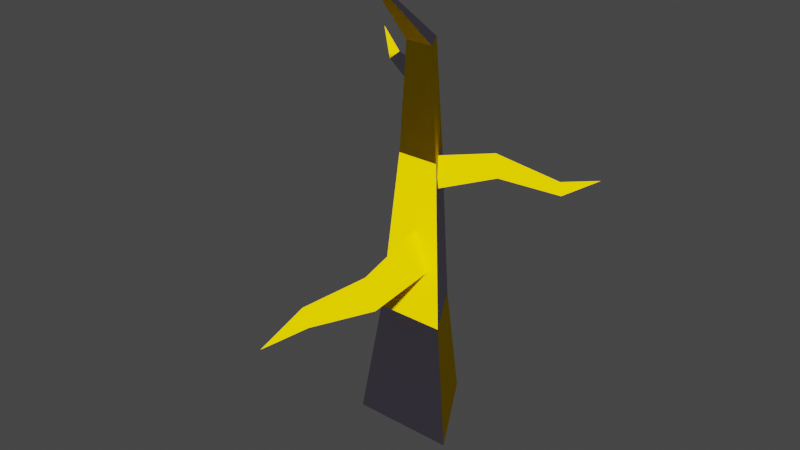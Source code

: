 # Source: tree.blend  (saved by Blender 3.3.6; exported with 4.5.12 LTS)
import bpy
from mathutils import Matrix  # noqa: F401  (used for matrix-valued properties, if any)

bpy.ops.wm.read_factory_settings(use_empty=True)
scene = bpy.context.scene
scene.name = 'Scene'

# ---- collections
col_collection = bpy.data.collections.new('Collection'); scene.collection.children.link(col_collection)

# ---- materials (node trees are filled in below, after node groups)
mat_material_001 = bpy.data.materials.new('Material.001')
mat_material_001.use_transparent_shadow = False
mat_orange = bpy.data.materials.new('orange')
mat_orange.use_transparent_shadow = False
mat_lpurp = bpy.data.materials.new('lpurp')
mat_lpurp.use_transparent_shadow = False

# ---- material node trees
mat_material_001.use_nodes = True; mat_material_001.node_tree.nodes.clear()
_N = mat_material_001.node_tree.nodes; _L = mat_material_001.node_tree.links
n0 = _N.new('ShaderNodeBsdfPrincipled'); n0.name = 'Principled BSDF'; n0.location = (10, 300)
n0.distribution = 'GGX'
n0.subsurface_method = 'RANDOM_WALK_SKIN'
n0.inputs[3].default_value = 1.45
n0.inputs[27].default_value = (0.0, 0.0, 0.0, 1.0)
n0.inputs[28].default_value = 1.0
n1 = _N.new('ShaderNodeOutputMaterial'); n1.name = 'Material Output'; n1.location = (300, 300)
_L.new(n0.outputs[0], n1.inputs[0])
n1.is_active_output = True
mat_orange.use_nodes = True; mat_orange.node_tree.nodes.clear()
_N = mat_orange.node_tree.nodes; _L = mat_orange.node_tree.links
n0 = _N.new('ShaderNodeOutputMaterial'); n0.name = 'Material Output'; n0.location = (300, 300)
n1 = _N.new('ShaderNodeBsdfToon'); n1.name = 'Toon BSDF'; n1.location = (25, 305)
n1.inputs[0].default_value = (1.0, 0.64, 0.0, 1.0)
n1.inputs[1].default_value = 0.5221
_L.new(n1.outputs[0], n0.inputs[0])
n0.is_active_output = True
mat_lpurp.use_nodes = True; mat_lpurp.node_tree.nodes.clear()
_N = mat_lpurp.node_tree.nodes; _L = mat_lpurp.node_tree.links
n0 = _N.new('ShaderNodeOutputMaterial'); n0.name = 'Material Output'; n0.location = (300, 300)
n1 = _N.new('ShaderNodeBsdfToon'); n1.name = 'Toon BSDF'; n1.location = (25, 305)
n1.inputs[0].default_value = (0.51, 0.46, 0.61, 1.0)
n1.inputs[1].default_value = 0.5221
_L.new(n1.outputs[0], n0.inputs[0])
n0.is_active_output = True

# ---- world
world_world = bpy.data.worlds.new('World'); scene.world = world_world
world_world.use_nodes = True; world_world.node_tree.nodes.clear()
_N = world_world.node_tree.nodes; _L = world_world.node_tree.links
n0 = _N.new('ShaderNodeOutputWorld'); n0.name = 'World Output'; n0.location = (300, 300)
n1 = _N.new('ShaderNodeBackground'); n1.name = 'Background'; n1.location = (10, 300)
n1.inputs[0].default_value = (0.05088, 0.05088, 0.05088, 1.0)
_L.new(n1.outputs[0], n0.inputs[0])
n0.is_active_output = True
world_world.color = (0.05088, 0.05088, 0.05088)
world_world.use_sun_shadow = False
world_world.sun_shadow_jitter_overblur = 0.0

# ---- meshes
me_cylinder = bpy.data.meshes.new('Cylinder')
me_cylinder.from_pydata([(0.0, 1.0, -1.0), (0.0, 0.6629, 1.0), (0.866, -0.5, -1.0), (0.5741, -0.3315, 1.0), (-0.866, -0.5, -1.0), (-0.5741, -0.3315, 1.0), (0.1764, 0.07074, 3.556), (-0.1773, 0.6832, 3.556), (-0.5309, 0.07074, 3.556), (0.2184, -0.116, 5.444), (-0.01518, 0.2886, 5.444), (-0.2488, -0.116, 5.444), (-0.01518, -1.328, 6.771), (-0.08463, -0.0275, 2.448), (-0.08463, -1.261, 2.094), (0.258, -0.1293, 1.863), (0.1743, -1.338, 1.652), (-0.4272, -0.1293, 1.863), (-0.3436, -1.338, 1.652), (0.06226, -2.629, 1.943), (-0.08463, -2.585, 2.193), (-0.2315, -2.629, 1.943), (-0.08463, -3.414, 1.918), (0.009977, 0.2894, 3.578), (0.7901, 0.7398, 3.68), (-0.0507, 0.5433, 3.151), (0.7442, 0.9317, 3.358), (0.1995, 0.11, 3.151), (0.9333, 0.6042, 3.358), (1.522, 1.494, 3.017), (1.548, 1.385, 3.2), (1.629, 1.308, 3.017), (1.992, 1.823, 3.194), (-0.1022, 0.2013, 4.925), (-0.3821, 0.1272, 4.682), (-0.1524, 0.4216, 4.622), (-1.234, 0.6795, 4.747), (-1.076, 0.7216, 4.885), (-1.104, 0.8465, 4.713), (-1.591, 0.9726, 5.131)], [], [(0, 1, 3, 2), (2, 3, 5, 4), (1, 5, 8, 7), (4, 5, 1, 0), (0, 2, 4), (7, 8, 11, 10), (5, 3, 6, 8), (3, 1, 7, 6), (10, 11, 12), (8, 6, 9, 11), (6, 7, 10, 9), (11, 9, 12), (9, 10, 12), (13, 14, 16, 15), (15, 16, 18, 17), (14, 18, 21, 20), (17, 18, 14, 13), (20, 21, 22), (18, 16, 19, 21), (16, 14, 20, 19), (21, 19, 22), (19, 20, 22), (23, 24, 26, 25), (25, 26, 28, 27), (24, 28, 31, 30), (27, 28, 24, 23), (30, 31, 32), (28, 26, 29, 31), (26, 24, 30, 29), (31, 29, 32), (29, 30, 32), (33, 35, 38, 37), (37, 38, 39), (35, 34, 36, 38), (34, 33, 37, 36), (38, 36, 39), (36, 37, 39)])
me_cylinder.polygons.foreach_set('material_index', [1, 2, 1, 2, 1, 2, 1, 2, 1, 1, 1, 1, 2, 1, 1, 1, 2, 1, 1, 1, 1, 1, 1, 1, 1, 1, 1, 1, 2, 1, 1, 1, 1, 1, 2, 1, 1])
_uv = me_cylinder.uv_layers.new(name='UVMap')
_uv.uv.foreach_set('vector', [1.0, 0.5, 1.0, 1.0, 0.6667, 1.0, 0.6667, 0.5, 0.6667, 0.5, 0.6667, 1.0, 0.3333, 1.0, 0.3333, 0.5, -5.96e-08, 1.0, 0.3333, 1.0, 0.3333, 1.0, -5.96e-08, 1.0, 0.3333, 0.5, 0.3333, 1.0, -5.96e-08, 1.0, -5.96e-08, 0.5, 0.75, 0.49, 0.9578, 0.13, 0.5422, 0.13, -5.96e-08, 1.0, 0.3333, 1.0, 0.3333, 1.0, -5.96e-08, 1.0, 0.3333, 1.0, 0.6667, 1.0, 0.6667, 1.0, 0.3333, 1.0, 0.6667, 1.0, 1.0, 1.0, 1.0, 1.0, 0.6667, 1.0, -5.96e-08, 1.0, 0.3333, 1.0, -5.96e-08, 1.0, 0.3333, 1.0, 0.6667, 1.0, 0.6667, 1.0, 0.3333, 1.0, 0.6667, 1.0, 1.0, 1.0, 1.0, 1.0, 0.6667, 1.0, 0.3333, 1.0, 0.6667, 1.0, 0.3333, 1.0, 0.6667, 1.0, 1.0, 1.0, 0.6667, 1.0, 1.0, 0.5, 1.0, 1.0, 0.6667, 1.0, 0.6667, 0.5, 0.6667, 0.5, 0.6667, 1.0, 0.3333, 1.0, 0.3333, 0.5, -5.96e-08, 1.0, 0.3333, 1.0, 0.3333, 1.0, -5.96e-08, 1.0, 0.3333, 0.5, 0.3333, 1.0, -5.96e-08, 1.0, -5.96e-08, 0.5, -5.96e-08, 1.0, 0.3333, 1.0, -5.96e-08, 1.0, 0.3333, 1.0, 0.6667, 1.0, 0.6667, 1.0, 0.3333, 1.0, 0.6667, 1.0, 1.0, 1.0, 1.0, 1.0, 0.6667, 1.0, 0.3333, 1.0, 0.6667, 1.0, 0.3333, 1.0, 0.6667, 1.0, 1.0, 1.0, 0.6667, 1.0, 1.0, 0.5, 1.0, 1.0, 0.6667, 1.0, 0.6667, 0.5, 0.6667, 0.5, 0.6667, 1.0, 0.3333, 1.0, 0.3333, 0.5, -5.96e-08, 1.0, 0.3333, 1.0, 0.3333, 1.0, -5.96e-08, 1.0, 0.3333, 0.5, 0.3333, 1.0, -5.96e-08, 1.0, -5.96e-08, 0.5, -5.96e-08, 1.0, 0.3333, 1.0, -5.96e-08, 1.0, 0.3333, 1.0, 0.6667, 1.0, 0.6667, 1.0, 0.3333, 1.0, 0.6667, 1.0, 1.0, 1.0, 1.0, 1.0, 0.6667, 1.0, 0.3333, 1.0, 0.6667, 1.0, 0.3333, 1.0, 0.6667, 1.0, 1.0, 1.0, 0.6667, 1.0, -5.96e-08, 1.0, 0.3333, 1.0, 0.3333, 1.0, -5.96e-08, 1.0, -5.96e-08, 1.0, 0.3333, 1.0, -5.96e-08, 1.0, 0.3333, 1.0, 0.6667, 1.0, 0.6667, 1.0, 0.3333, 1.0, 0.6667, 1.0, 1.0, 1.0, 1.0, 1.0, 0.6667, 1.0, 0.3333, 1.0, 0.6667, 1.0, 0.3333, 1.0, 0.6667, 1.0, 1.0, 1.0, 0.6667, 1.0])
me_cylinder.materials.append(mat_material_001)
me_cylinder.materials.append(mat_orange)
me_cylinder.materials.append(mat_lpurp)
me_cylinder.update()
me_material_preview_mesh = bpy.data.meshes.new('Material_Preview_Mesh')
me_material_preview_mesh.from_pydata([], [], [])
me_material_preview_mesh.update()

# ---- objects
ob_cylinder = bpy.data.objects.new('Cylinder', me_cylinder)
ob_material_preview_dummy = bpy.data.objects.new('Material_Preview_Dummy', me_material_preview_mesh)

# ---- transforms, parenting, visibility, modifiers, constraints
ob_cylinder.location = (0.0, 0.0, 0.0)
_vg = ob_cylinder.vertex_groups.new(name='Group')
ob_material_preview_dummy.location = (0.0, 0.0, 0.0)
ob_material_preview_dummy.hide_select = True
ob_material_preview_dummy.hide_render = True

# ---- collection membership
col_collection.objects.link(ob_cylinder)
col_collection.objects.link(ob_material_preview_dummy)

# ---- scene / render settings (as saved in the file)
scene.frame_start = 1; scene.frame_end = 250; scene.frame_set(1)
scene.render.engine = 'BLENDER_EEVEE_NEXT'
scene.cycles.sampling_pattern = 'TABULATED_SOBOL'
scene.cycles.use_light_tree = False
scene.view_settings.view_transform = 'Filmic'
bpy.context.view_layer.update()

# ---- added for rendering (the .blend has no active camera and no usable light): camera, sun
cam_auto = bpy.data.cameras.new('AutoCamera')
cam_auto.lens = 50.0
cam_auto.sensor_width = 36.0
cam_auto.clip_end = 1000.0
ob_auto_camera = bpy.data.objects.new('AutoCamera', cam_auto)
scene.collection.objects.link(ob_auto_camera)
ob_auto_camera.location = (9.48295, -11.9347, 10.3112)
ob_auto_camera.rotation_euler = (1.09748, -7.21219e-08, 0.694738)
scene.camera = ob_auto_camera
light_auto_sun = bpy.data.lights.new('AutoSun', 'SUN')
light_auto_sun.energy = 3.0
light_auto_sun.angle = 0.0523599
ob_auto_sun = bpy.data.objects.new('AutoSun', light_auto_sun)
scene.collection.objects.link(ob_auto_sun)
ob_auto_sun.rotation_euler = (0.872665, 0.174533, 0.523599)
bpy.context.view_layer.update()
